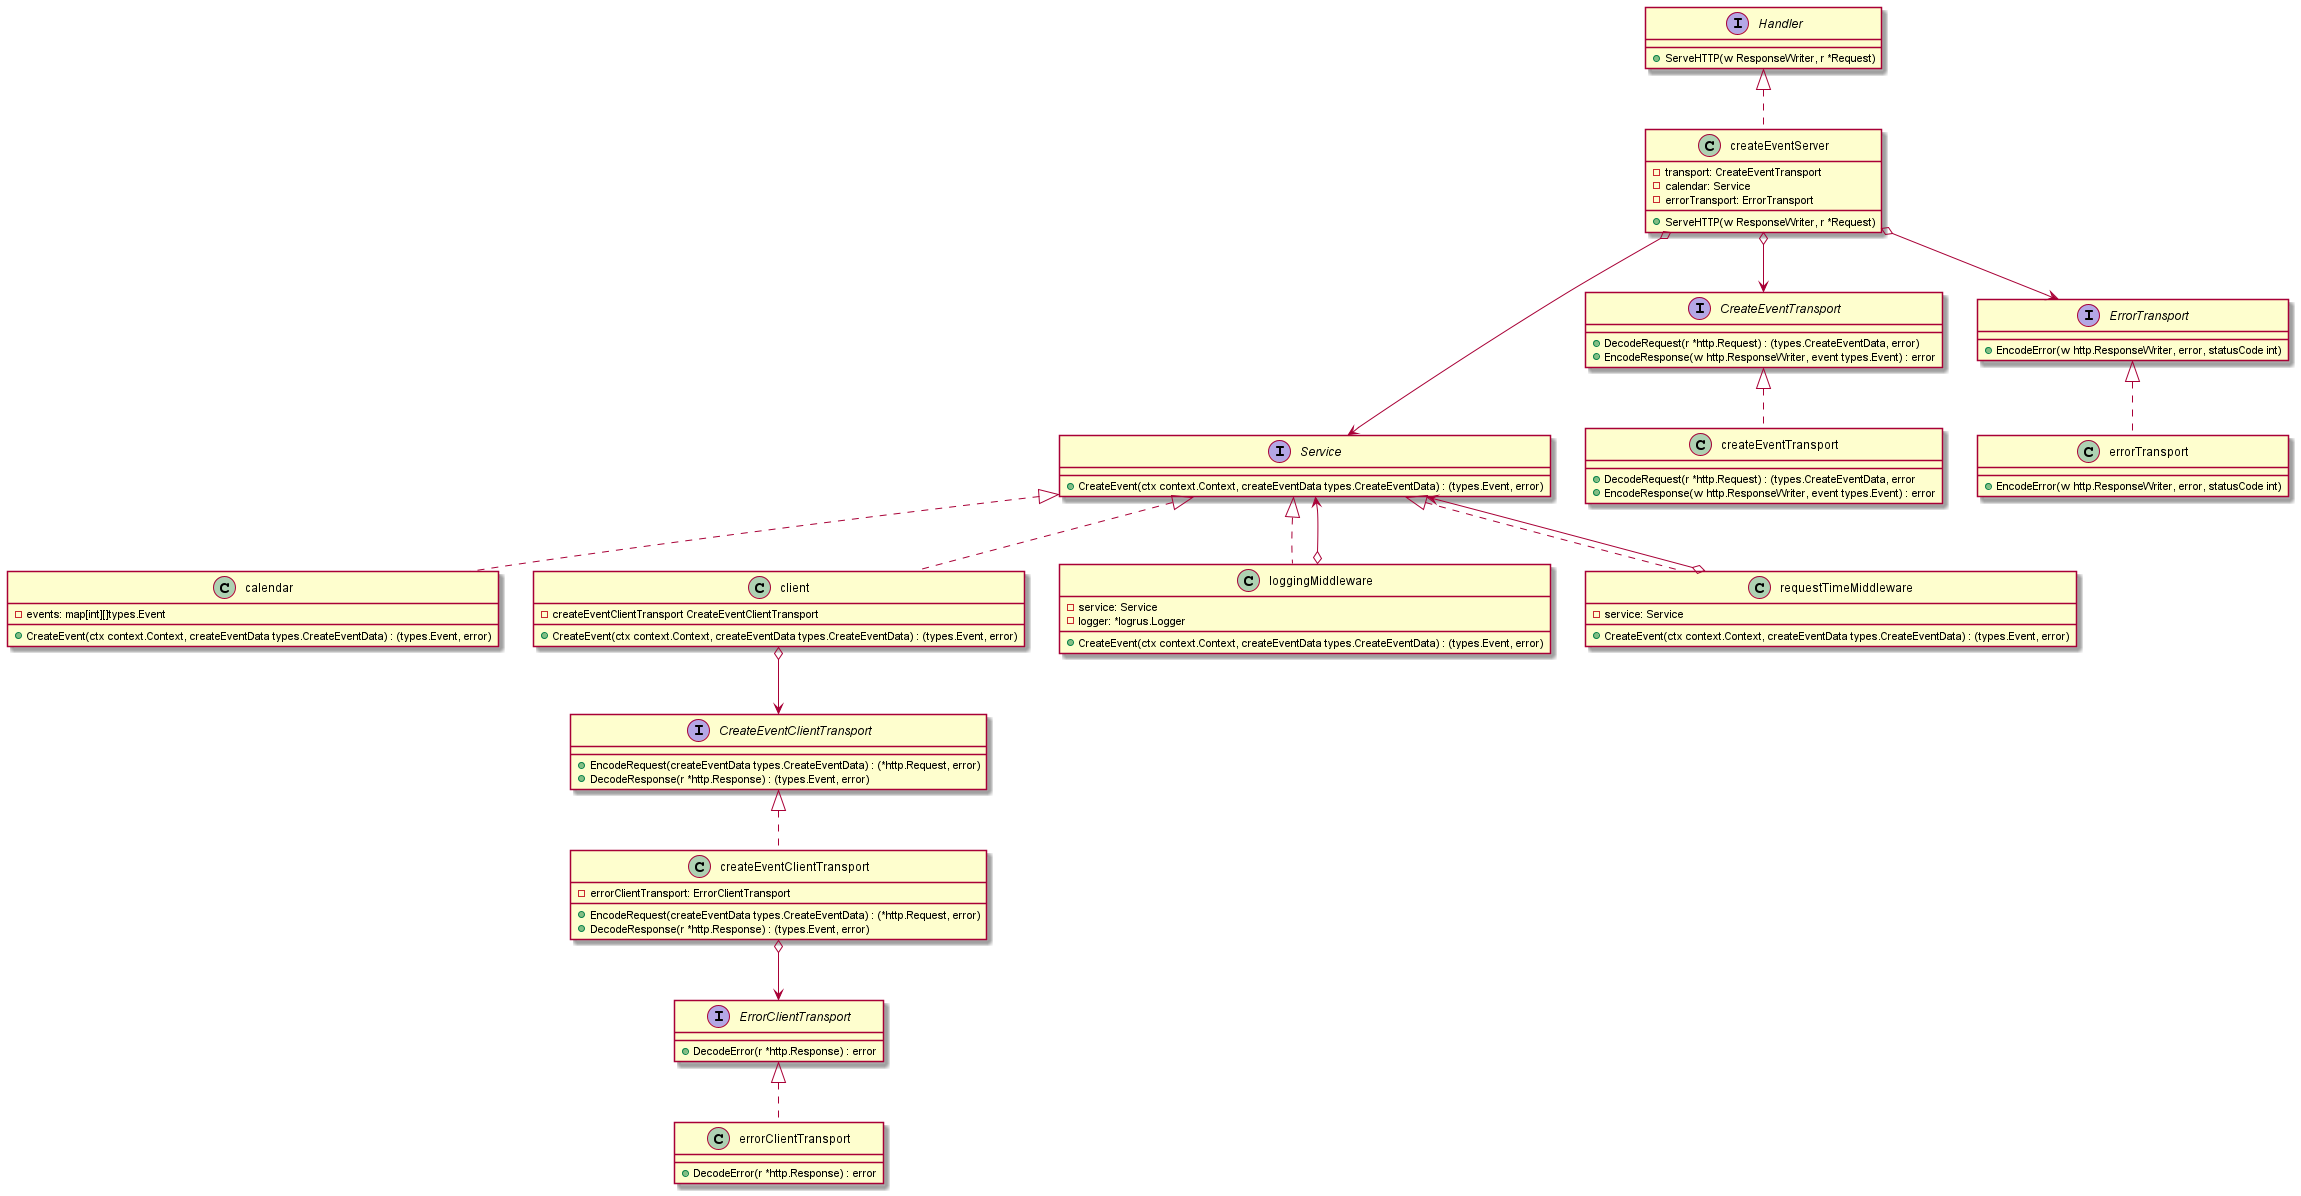

The diagram above was rendered by PlantUML. Its source (embedded in the PNG):
@startuml
'https://plantuml.com/class-diagram

' Server

interface Handler {
	+ServeHTTP(w ResponseWriter, r *Request)
}

class createEventServer {
    -transport: CreateEventTransport
    -calendar: Service
    -errorTransport: ErrorTransport
    +ServeHTTP(w ResponseWriter, r *Request)
}
class createEventServer implements Handler


interface Service {
    +CreateEvent(ctx context.Context, createEventData types.CreateEventData) : (types.Event, error)
'    +UpdateEvent()
'    +DeleteEvent()
'    +GetEventsForDay()
'    +GetEventsForWeek()
'    +GetEventsForMonth()
}

class calendar {
    -events: map[int][]types.Event
    +CreateEvent(ctx context.Context, createEventData types.CreateEventData) : (types.Event, error)
}

class calendar implements Service


createEventServer o---> Service

interface CreateEventTransport {
    +DecodeRequest(r *http.Request) : (types.CreateEventData, error)
    +EncodeResponse(w http.ResponseWriter, event types.Event) : error
}

class createEventTransport {
    +DecodeRequest(r *http.Request) : (types.CreateEventData, error
    +EncodeResponse(w http.ResponseWriter, event types.Event) : error
}
createEventServer o--> ErrorTransport

class createEventTransport implements CreateEventTransport

interface ErrorTransport {
    +EncodeError(w http.ResponseWriter, error, statusCode int)
}

class errorTransport {
    +EncodeError(w http.ResponseWriter, error, statusCode int)
}

class errorTransport implements ErrorTransport

createEventServer o--> CreateEventTransport


' Client

class client {
    -createEventClientTransport CreateEventClientTransport
    +CreateEvent(ctx context.Context, createEventData types.CreateEventData) : (types.Event, error)
}

class client implements Service


interface CreateEventClientTransport {
    +EncodeRequest(createEventData types.CreateEventData) : (*http.Request, error)
    +DecodeResponse(r *http.Response) : (types.Event, error)
}

class createEventClientTransport {
    -errorClientTransport: ErrorClientTransport
    +EncodeRequest(createEventData types.CreateEventData) : (*http.Request, error)
    +DecodeResponse(r *http.Response) : (types.Event, error)
}

class createEventClientTransport implements CreateEventClientTransport


client o--> CreateEventClientTransport


interface ErrorClientTransport {
    +DecodeError(r *http.Response) : error
}

class errorClientTransport {
    +DecodeError(r *http.Response) : error
}

class errorClientTransport implements ErrorClientTransport
createEventClientTransport o--> ErrorClientTransport


' Middleware
class loggingMiddleware {
    -service: Service
    -logger: *logrus.Logger
    +CreateEvent(ctx context.Context, createEventData types.CreateEventData) : (types.Event, error)
}

class loggingMiddleware implements Service

loggingMiddleware o--> Service

class requestTimeMiddleware {
    -service: Service
    +CreateEvent(ctx context.Context, createEventData types.CreateEventData) : (types.Event, error)
}

class requestTimeMiddleware implements Service

requestTimeMiddleware o--> Service


@enduml